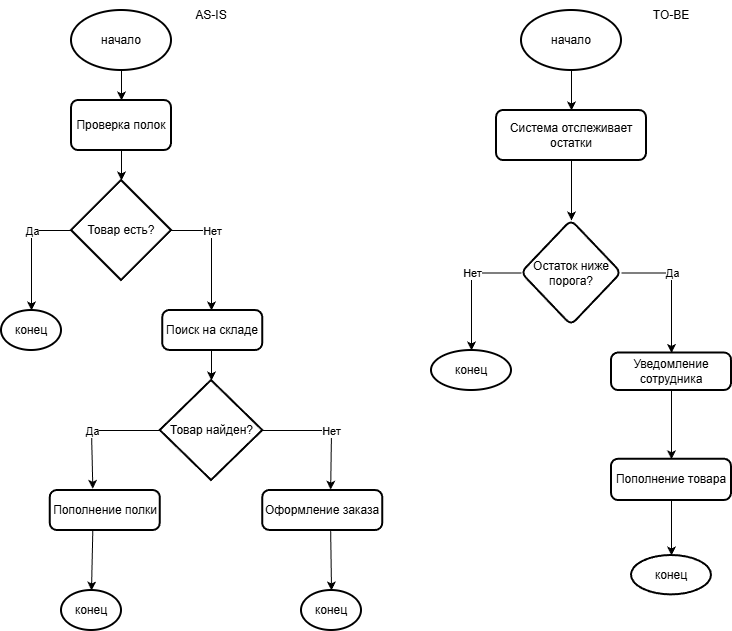

The diagram above was exported from draw.io. Its source (the exported page's mxGraphModel, read from the mxfile embedded in the PNG):
<mxGraphModel dx="726" dy="446" grid="1" gridSize="10" guides="1" tooltips="1" connect="1" arrows="1" fold="1" page="1" pageScale="1" pageWidth="827" pageHeight="1169" math="0" shadow="0">
  <root>
    <mxCell id="0" />
    <mxCell id="1" parent="0" />
    <mxCell id="kH4zdcLaFJ_EGwFxtzOJ-28" edge="1" parent="1" source="kH4zdcLaFJ_EGwFxtzOJ-1" style="edgeStyle=orthogonalEdgeStyle;rounded=0;orthogonalLoop=1;jettySize=auto;html=1;exitX=1;exitY=0.5;exitDx=0;exitDy=0;exitPerimeter=0;entryX=0.5;entryY=0;entryDx=0;entryDy=0;">
      <mxGeometry relative="1" as="geometry">
        <mxPoint x="240" y="320" as="targetPoint" />
      </mxGeometry>
    </mxCell>
    <mxCell id="kH4zdcLaFJ_EGwFxtzOJ-31" connectable="0" parent="kH4zdcLaFJ_EGwFxtzOJ-28" style="edgeLabel;html=1;align=center;verticalAlign=middle;resizable=0;points=[];" value="Нет" vertex="1">
      <mxGeometry relative="1" x="-0.0573" y="-1" as="geometry">
        <mxPoint x="1" y="-17" as="offset" />
      </mxGeometry>
    </mxCell>
    <mxCell id="kH4zdcLaFJ_EGwFxtzOJ-29" edge="1" parent="1" source="kH4zdcLaFJ_EGwFxtzOJ-1" style="edgeStyle=orthogonalEdgeStyle;rounded=0;orthogonalLoop=1;jettySize=auto;html=1;exitX=0;exitY=0.5;exitDx=0;exitDy=0;exitPerimeter=0;entryX=0.5;entryY=0;entryDx=0;entryDy=0;entryPerimeter=0;" target="kH4zdcLaFJ_EGwFxtzOJ-12">
      <mxGeometry relative="1" as="geometry">
        <mxPoint x="60" y="240" as="targetPoint" />
      </mxGeometry>
    </mxCell>
    <mxCell id="kH4zdcLaFJ_EGwFxtzOJ-30" connectable="0" parent="kH4zdcLaFJ_EGwFxtzOJ-29" style="edgeLabel;html=1;align=center;verticalAlign=middle;resizable=0;points=[];" value="Да" vertex="1">
      <mxGeometry relative="1" x="-0.2573" y="-2" as="geometry">
        <mxPoint x="2" y="-5" as="offset" />
      </mxGeometry>
    </mxCell>
    <mxCell id="kH4zdcLaFJ_EGwFxtzOJ-1" parent="1" style="strokeWidth=2;html=1;shape=mxgraph.flowchart.decision;whiteSpace=wrap;" value="Товар есть?" vertex="1">
      <mxGeometry height="100" width="100" x="100" y="190" as="geometry" />
    </mxCell>
    <mxCell id="kH4zdcLaFJ_EGwFxtzOJ-26" edge="1" parent="1" source="kH4zdcLaFJ_EGwFxtzOJ-7" style="edgeStyle=orthogonalEdgeStyle;rounded=0;orthogonalLoop=1;jettySize=auto;html=1;exitX=0.5;exitY=1;exitDx=0;exitDy=0;exitPerimeter=0;entryX=0.5;entryY=0;entryDx=0;entryDy=0;" target="kH4zdcLaFJ_EGwFxtzOJ-9">
      <mxGeometry relative="1" as="geometry" />
    </mxCell>
    <mxCell id="kH4zdcLaFJ_EGwFxtzOJ-7" parent="1" style="strokeWidth=2;html=1;shape=mxgraph.flowchart.start_1;whiteSpace=wrap;" value="начало" vertex="1">
      <mxGeometry height="60" width="100" x="100" y="20" as="geometry" />
    </mxCell>
    <mxCell id="kH4zdcLaFJ_EGwFxtzOJ-47" edge="1" parent="1" source="kH4zdcLaFJ_EGwFxtzOJ-8" style="edgeStyle=orthogonalEdgeStyle;rounded=0;orthogonalLoop=1;jettySize=auto;html=1;exitX=0.5;exitY=1;exitDx=0;exitDy=0;exitPerimeter=0;entryX=0.5;entryY=0;entryDx=0;entryDy=0;" target="kH4zdcLaFJ_EGwFxtzOJ-34">
      <mxGeometry relative="1" as="geometry" />
    </mxCell>
    <mxCell id="kH4zdcLaFJ_EGwFxtzOJ-8" parent="1" style="strokeWidth=2;html=1;shape=mxgraph.flowchart.start_1;whiteSpace=wrap;" value="начало" vertex="1">
      <mxGeometry height="60" width="100" x="550" y="20" as="geometry" />
    </mxCell>
    <mxCell id="kH4zdcLaFJ_EGwFxtzOJ-9" parent="1" style="rounded=1;whiteSpace=wrap;html=1;absoluteArcSize=1;arcSize=14;strokeWidth=2;" value="Проверка полок" vertex="1">
      <mxGeometry height="50" width="100" x="100" y="110" as="geometry" />
    </mxCell>
    <mxCell id="kH4zdcLaFJ_EGwFxtzOJ-12" parent="1" style="strokeWidth=2;html=1;shape=mxgraph.flowchart.start_1;whiteSpace=wrap;" value="конец" vertex="1">
      <mxGeometry height="40" width="60" x="30" y="320" as="geometry" />
    </mxCell>
    <mxCell id="kH4zdcLaFJ_EGwFxtzOJ-14" parent="1" style="strokeWidth=2;html=1;shape=mxgraph.flowchart.decision;whiteSpace=wrap;" value="Товар найден?" vertex="1">
      <mxGeometry height="100" width="102.5" x="188.75" y="390" as="geometry" />
    </mxCell>
    <mxCell id="kH4zdcLaFJ_EGwFxtzOJ-16" parent="1" style="rounded=1;whiteSpace=wrap;html=1;absoluteArcSize=1;arcSize=14;strokeWidth=2;" value="Пополнение полки" vertex="1">
      <mxGeometry height="40" width="110" x="78.75" y="500" as="geometry" />
    </mxCell>
    <mxCell id="kH4zdcLaFJ_EGwFxtzOJ-17" parent="1" style="rounded=1;whiteSpace=wrap;html=1;absoluteArcSize=1;arcSize=14;strokeWidth=2;" value="Оформление заказа" vertex="1">
      <mxGeometry height="40" width="120" x="291.25" y="500" as="geometry" />
    </mxCell>
    <mxCell id="kH4zdcLaFJ_EGwFxtzOJ-18" parent="1" style="strokeWidth=2;html=1;shape=mxgraph.flowchart.start_1;whiteSpace=wrap;" value="конец" vertex="1">
      <mxGeometry height="40" width="60" x="90" y="600" as="geometry" />
    </mxCell>
    <mxCell id="kH4zdcLaFJ_EGwFxtzOJ-19" parent="1" style="strokeWidth=2;html=1;shape=mxgraph.flowchart.start_1;whiteSpace=wrap;" value="конец" vertex="1">
      <mxGeometry height="40" width="60" x="330" y="600" as="geometry" />
    </mxCell>
    <mxCell id="kH4zdcLaFJ_EGwFxtzOJ-20" edge="1" parent="1" style="endArrow=classic;html=1;rounded=0;exitX=0.5;exitY=1;exitDx=0;exitDy=0;" target="kH4zdcLaFJ_EGwFxtzOJ-14" value="">
      <mxGeometry height="50" relative="1" width="50" as="geometry">
        <mxPoint x="240" y="360" as="sourcePoint" />
        <mxPoint x="400" y="380" as="targetPoint" />
      </mxGeometry>
    </mxCell>
    <mxCell id="kH4zdcLaFJ_EGwFxtzOJ-21" edge="1" parent="1" source="kH4zdcLaFJ_EGwFxtzOJ-14" style="endArrow=classic;html=1;rounded=0;exitX=0;exitY=0.5;exitDx=0;exitDy=0;exitPerimeter=0;entryX=0.387;entryY=-0.043;entryDx=0;entryDy=0;entryPerimeter=0;" target="kH4zdcLaFJ_EGwFxtzOJ-16" value="">
      <mxGeometry height="50" relative="1" width="50" as="geometry">
        <Array as="points">
          <mxPoint x="120" y="440" />
        </Array>
        <mxPoint x="350" y="430" as="sourcePoint" />
        <mxPoint x="400" y="380" as="targetPoint" />
      </mxGeometry>
    </mxCell>
    <mxCell id="kH4zdcLaFJ_EGwFxtzOJ-32" connectable="0" parent="kH4zdcLaFJ_EGwFxtzOJ-21" style="edgeLabel;html=1;align=center;verticalAlign=middle;resizable=0;points=[];" value="Да" vertex="1">
      <mxGeometry relative="1" x="0.327" as="geometry">
        <mxPoint y="-15" as="offset" />
      </mxGeometry>
    </mxCell>
    <mxCell id="kH4zdcLaFJ_EGwFxtzOJ-22" edge="1" parent="1" source="kH4zdcLaFJ_EGwFxtzOJ-14" style="endArrow=classic;html=1;rounded=0;exitX=1;exitY=0.5;exitDx=0;exitDy=0;exitPerimeter=0;entryX=0.566;entryY=-0.02;entryDx=0;entryDy=0;entryPerimeter=0;" target="kH4zdcLaFJ_EGwFxtzOJ-17" value="">
      <mxGeometry height="50" relative="1" width="50" as="geometry">
        <Array as="points">
          <mxPoint x="360" y="440" />
        </Array>
        <mxPoint x="350" y="430" as="sourcePoint" />
        <mxPoint x="400" y="380" as="targetPoint" />
      </mxGeometry>
    </mxCell>
    <mxCell id="kH4zdcLaFJ_EGwFxtzOJ-33" connectable="0" parent="kH4zdcLaFJ_EGwFxtzOJ-22" style="edgeLabel;html=1;align=center;verticalAlign=middle;resizable=0;points=[];" value="Нет" vertex="1">
      <mxGeometry relative="1" x="0.3326" y="2" as="geometry">
        <mxPoint x="-2" y="-16" as="offset" />
      </mxGeometry>
    </mxCell>
    <mxCell id="kH4zdcLaFJ_EGwFxtzOJ-23" edge="1" parent="1" source="kH4zdcLaFJ_EGwFxtzOJ-17" style="endArrow=classic;html=1;rounded=0;exitX=0.566;exitY=1.016;exitDx=0;exitDy=0;exitPerimeter=0;entryX=0.5;entryY=0;entryDx=0;entryDy=0;entryPerimeter=0;" target="kH4zdcLaFJ_EGwFxtzOJ-19" value="">
      <mxGeometry height="50" relative="1" width="50" as="geometry">
        <mxPoint x="350" y="610" as="sourcePoint" />
        <mxPoint x="400" y="560" as="targetPoint" />
      </mxGeometry>
    </mxCell>
    <mxCell id="kH4zdcLaFJ_EGwFxtzOJ-24" edge="1" parent="1" source="kH4zdcLaFJ_EGwFxtzOJ-16" style="endArrow=classic;html=1;rounded=0;exitX=0.387;exitY=0.993;exitDx=0;exitDy=0;exitPerimeter=0;entryX=0.5;entryY=0;entryDx=0;entryDy=0;entryPerimeter=0;" target="kH4zdcLaFJ_EGwFxtzOJ-18" value="">
      <mxGeometry height="50" relative="1" width="50" as="geometry">
        <mxPoint x="350" y="610" as="sourcePoint" />
        <mxPoint x="400" y="560" as="targetPoint" />
      </mxGeometry>
    </mxCell>
    <mxCell id="kH4zdcLaFJ_EGwFxtzOJ-27" edge="1" parent="1" source="kH4zdcLaFJ_EGwFxtzOJ-9" style="edgeStyle=orthogonalEdgeStyle;rounded=0;orthogonalLoop=1;jettySize=auto;html=1;exitX=0.5;exitY=1;exitDx=0;exitDy=0;entryX=0.5;entryY=0;entryDx=0;entryDy=0;entryPerimeter=0;" target="kH4zdcLaFJ_EGwFxtzOJ-1">
      <mxGeometry relative="1" as="geometry" />
    </mxCell>
    <mxCell id="kH4zdcLaFJ_EGwFxtzOJ-36" edge="1" parent="1" source="kH4zdcLaFJ_EGwFxtzOJ-34" style="edgeStyle=orthogonalEdgeStyle;rounded=0;orthogonalLoop=1;jettySize=auto;html=1;" target="kH4zdcLaFJ_EGwFxtzOJ-35" value="">
      <mxGeometry relative="1" as="geometry" />
    </mxCell>
    <mxCell id="kH4zdcLaFJ_EGwFxtzOJ-34" parent="1" style="rounded=1;whiteSpace=wrap;html=1;absoluteArcSize=1;arcSize=14;strokeWidth=2;" value="Система отслеживает остатки" vertex="1">
      <mxGeometry height="50" width="150" x="525" y="120" as="geometry" />
    </mxCell>
    <mxCell id="kH4zdcLaFJ_EGwFxtzOJ-37" edge="1" parent="1" source="kH4zdcLaFJ_EGwFxtzOJ-35" style="edgeStyle=orthogonalEdgeStyle;rounded=0;orthogonalLoop=1;jettySize=auto;html=1;" target="kH4zdcLaFJ_EGwFxtzOJ-38">
      <mxGeometry relative="1" as="geometry">
        <mxPoint x="500" y="360" as="targetPoint" />
      </mxGeometry>
    </mxCell>
    <mxCell id="kH4zdcLaFJ_EGwFxtzOJ-49" connectable="0" parent="kH4zdcLaFJ_EGwFxtzOJ-37" style="edgeLabel;html=1;align=center;verticalAlign=middle;resizable=0;points=[];" value="Нет" vertex="1">
      <mxGeometry relative="1" x="0.1542" y="-1" as="geometry">
        <mxPoint x="1" y="-24" as="offset" />
      </mxGeometry>
    </mxCell>
    <mxCell id="kH4zdcLaFJ_EGwFxtzOJ-42" edge="1" parent="1" source="kH4zdcLaFJ_EGwFxtzOJ-35" style="edgeStyle=orthogonalEdgeStyle;rounded=0;orthogonalLoop=1;jettySize=auto;html=1;exitX=1;exitY=0.5;exitDx=0;exitDy=0;entryX=0.5;entryY=0;entryDx=0;entryDy=0;" target="kH4zdcLaFJ_EGwFxtzOJ-39">
      <mxGeometry relative="1" as="geometry">
        <mxPoint x="710" y="283" as="targetPoint" />
      </mxGeometry>
    </mxCell>
    <mxCell id="kH4zdcLaFJ_EGwFxtzOJ-50" connectable="0" parent="kH4zdcLaFJ_EGwFxtzOJ-42" style="edgeLabel;html=1;align=center;verticalAlign=middle;resizable=0;points=[];" value="Да" vertex="1">
      <mxGeometry relative="1" x="0.209" y="1" as="geometry">
        <mxPoint x="-1" y="-29" as="offset" />
      </mxGeometry>
    </mxCell>
    <mxCell id="kH4zdcLaFJ_EGwFxtzOJ-35" parent="1" style="rhombus;whiteSpace=wrap;html=1;rounded=1;absoluteArcSize=1;arcSize=14;strokeWidth=2;" value="Остаток ниже порога?" vertex="1">
      <mxGeometry height="105" width="100" x="550" y="230" as="geometry" />
    </mxCell>
    <mxCell id="kH4zdcLaFJ_EGwFxtzOJ-38" parent="1" style="strokeWidth=2;html=1;shape=mxgraph.flowchart.start_1;whiteSpace=wrap;" value="конец" vertex="1">
      <mxGeometry height="40" width="80" x="460" y="360" as="geometry" />
    </mxCell>
    <mxCell id="kH4zdcLaFJ_EGwFxtzOJ-44" edge="1" parent="1" source="kH4zdcLaFJ_EGwFxtzOJ-39" style="edgeStyle=orthogonalEdgeStyle;rounded=0;orthogonalLoop=1;jettySize=auto;html=1;" target="kH4zdcLaFJ_EGwFxtzOJ-43" value="">
      <mxGeometry relative="1" as="geometry" />
    </mxCell>
    <mxCell id="kH4zdcLaFJ_EGwFxtzOJ-39" parent="1" style="whiteSpace=wrap;html=1;rounded=1;absoluteArcSize=1;arcSize=14;strokeWidth=2;" value="Уведомление сотрудника" vertex="1">
      <mxGeometry height="37.5" width="120" x="640" y="362.5" as="geometry" />
    </mxCell>
    <mxCell id="kH4zdcLaFJ_EGwFxtzOJ-46" edge="1" parent="1" source="kH4zdcLaFJ_EGwFxtzOJ-43" style="edgeStyle=orthogonalEdgeStyle;rounded=0;orthogonalLoop=1;jettySize=auto;html=1;" target="kH4zdcLaFJ_EGwFxtzOJ-45" value="">
      <mxGeometry relative="1" as="geometry" />
    </mxCell>
    <mxCell id="kH4zdcLaFJ_EGwFxtzOJ-43" parent="1" style="whiteSpace=wrap;html=1;rounded=1;absoluteArcSize=1;arcSize=14;strokeWidth=2;" value="Пополнение товара" vertex="1">
      <mxGeometry height="41.25" width="120" x="640" y="468.75" as="geometry" />
    </mxCell>
    <mxCell id="kH4zdcLaFJ_EGwFxtzOJ-45" parent="1" style="ellipse;whiteSpace=wrap;html=1;rounded=1;absoluteArcSize=1;arcSize=14;strokeWidth=2;" value="конец" vertex="1">
      <mxGeometry height="39.38" width="80" x="660" y="565" as="geometry" />
    </mxCell>
    <mxCell id="kH4zdcLaFJ_EGwFxtzOJ-48" parent="1" style="rounded=1;whiteSpace=wrap;html=1;absoluteArcSize=1;arcSize=14;strokeWidth=2;" value="Поиск на складе" vertex="1">
      <mxGeometry height="40" width="100" x="191.25" y="320" as="geometry" />
    </mxCell>
    <mxCell id="kH4zdcLaFJ_EGwFxtzOJ-51" parent="1" style="text;html=1;whiteSpace=wrap;strokeColor=none;fillColor=none;align=center;verticalAlign=middle;rounded=0;" value="AS-IS" vertex="1">
      <mxGeometry height="30" width="60" x="210" y="10" as="geometry" />
    </mxCell>
    <mxCell id="kH4zdcLaFJ_EGwFxtzOJ-52" parent="1" style="text;html=1;whiteSpace=wrap;strokeColor=none;fillColor=none;align=center;verticalAlign=middle;rounded=0;" value="TO-BE" vertex="1">
      <mxGeometry height="30" width="60" x="670" y="10" as="geometry" />
    </mxCell>
  </root>
</mxGraphModel>